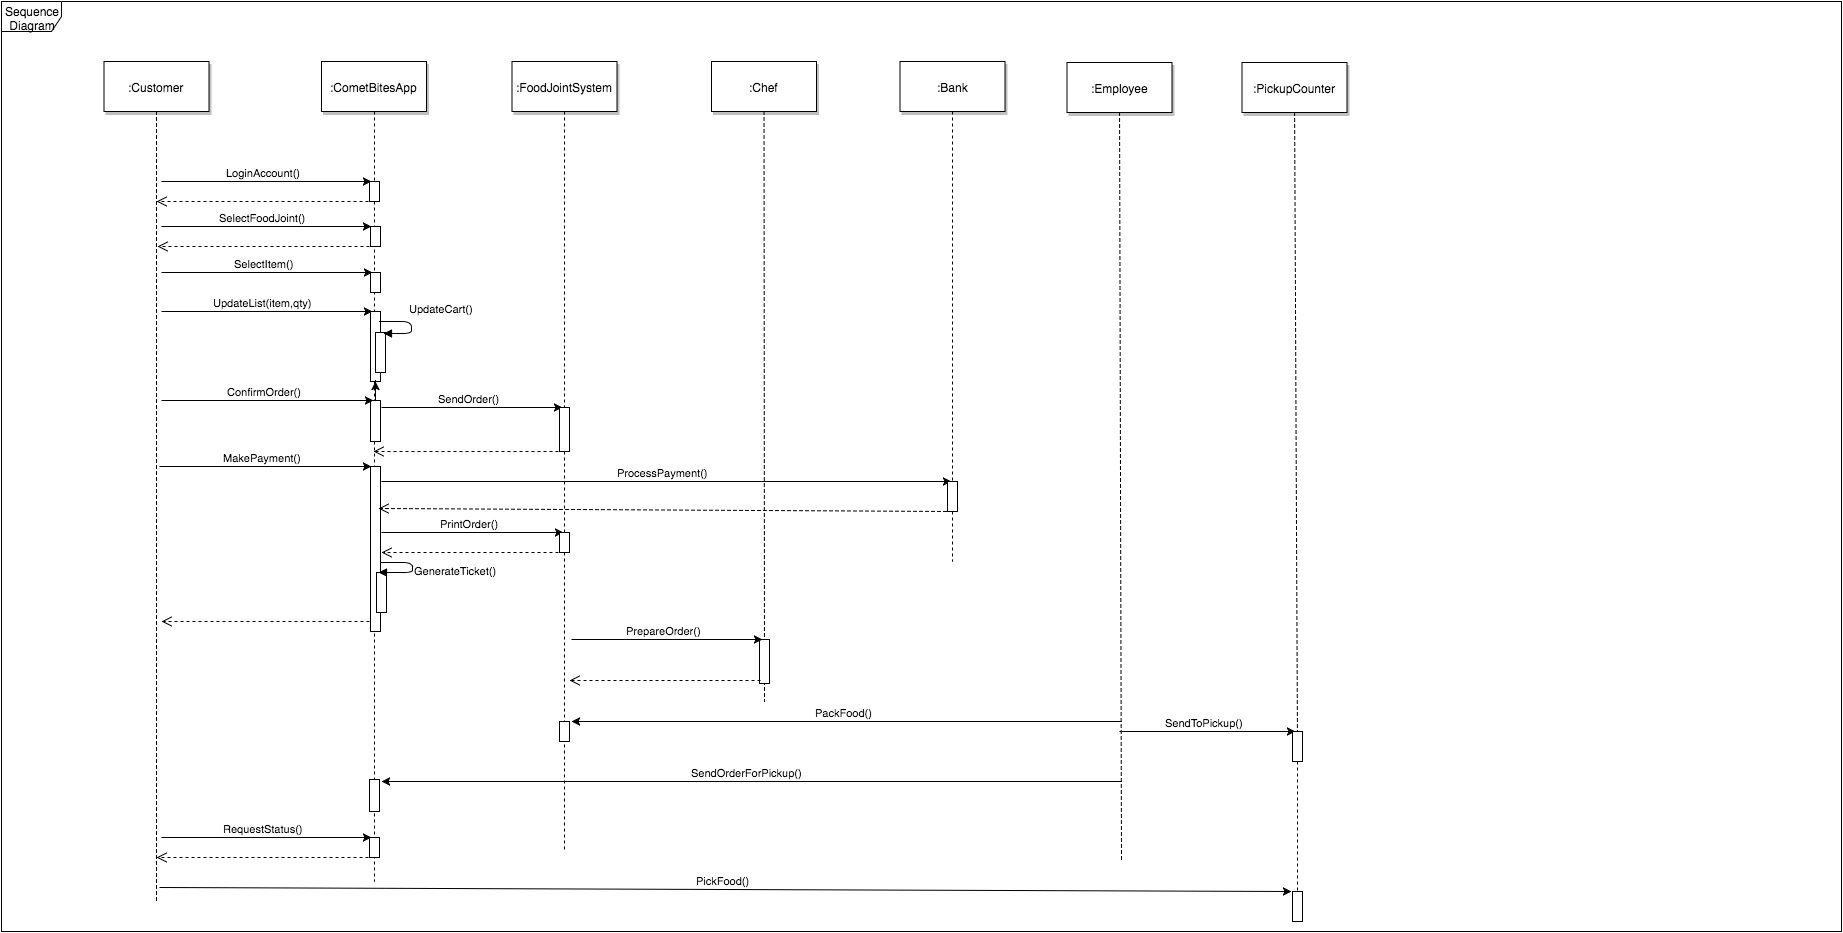

The diagram above was exported from draw.io. Its source (the exported page's mxGraphModel, read from the mxfile embedded in the PNG):
<mxGraphModel dx="1217" dy="602" grid="1" gridSize="10" guides="1" tooltips="1" connect="1" arrows="1" fold="1" page="0" pageScale="1.5" pageWidth="826" pageHeight="1169" background="#ffffff" math="0" shadow="0">
  <root>
    <mxCell id="0" style=";html=1;" />
    <mxCell id="1" style=";html=1;" parent="0" />
    <mxCell id="4" value=":Customer" style="shadow=1;fillColor=#FFFFFF;strokeColor=#000000;html=1;" parent="1" vertex="1">
      <mxGeometry x="152.5" y="60" width="105" height="50" as="geometry" />
    </mxCell>
    <mxCell id="7" value=":CometBitesApp" style="shadow=1;fillColor=#FFFFFF;strokeColor=#000000;html=1;" parent="1" vertex="1">
      <mxGeometry x="370" y="60" width="105" height="50" as="geometry" />
    </mxCell>
    <mxCell id="8" value="" style="edgeStyle=none;endArrow=none;dashed=1;html=1;exitX=0.5;exitY=1;" parent="1" source="7" edge="1">
      <mxGeometry x="347.3350694444445" y="165" width="100" height="100" as="geometry">
        <mxPoint x="422.2588734567901" y="110" as="sourcePoint" />
        <mxPoint x="423" y="880" as="targetPoint" />
      </mxGeometry>
    </mxCell>
    <mxCell id="9" value="LoginAccount()" style="edgeStyle=none;verticalLabelPosition=top;verticalAlign=bottom;html=1;" parent="1" edge="1">
      <mxGeometry x="220" y="92" width="100" height="100" as="geometry">
        <mxPoint x="210" y="180" as="sourcePoint" />
        <mxPoint x="420" y="180" as="targetPoint" />
      </mxGeometry>
    </mxCell>
    <mxCell id="22" value=":FoodJointSystem" style="shadow=1;fillColor=#FFFFFF;strokeColor=#000000;html=1;" parent="1" vertex="1">
      <mxGeometry x="560.5" y="60" width="105" height="50" as="geometry" />
    </mxCell>
    <mxCell id="24" value=":Chef" style="shadow=1;fillColor=#FFFFFF;strokeColor=#000000;html=1;" parent="1" vertex="1">
      <mxGeometry x="760" y="60" width="105" height="50" as="geometry" />
    </mxCell>
    <mxCell id="25" value="" style="edgeStyle=none;endArrow=none;dashed=1;html=1;" parent="1" source="24" edge="1">
      <mxGeometry x="737.3350694444446" y="165" width="100" height="100" as="geometry">
        <mxPoint x="812.2588734567901" y="110" as="sourcePoint" />
        <mxPoint x="813" y="700" as="targetPoint" />
      </mxGeometry>
    </mxCell>
    <mxCell id="30" value=":Bank" style="shadow=1;fillColor=#FFFFFF;strokeColor=#000000;html=1;" parent="1" vertex="1">
      <mxGeometry x="948.5" y="60" width="105" height="50" as="geometry" />
    </mxCell>
    <mxCell id="33" value="" style="edgeStyle=elbowEdgeStyle;elbow=horizontal;endArrow=none;dashed=1;html=1;" parent="1" source="4" edge="1">
      <mxGeometry x="230.00000000000003" y="310" width="100" height="100" as="geometry">
        <mxPoint x="230.00000000000003" y="410" as="sourcePoint" />
        <mxPoint x="205" y="900" as="targetPoint" />
      </mxGeometry>
    </mxCell>
    <mxCell id="50" value="" style="edgeStyle=none;endArrow=none;dashed=1;html=1;" parent="1" source="3f2655273041a65c-149" edge="1">
      <mxGeometry x="952.5711805555559" y="205" width="100" height="100" as="geometry">
        <mxPoint x="1027.7361111111113" y="150" as="sourcePoint" />
        <mxPoint x="1001" y="560" as="targetPoint" />
      </mxGeometry>
    </mxCell>
    <mxCell id="64" value=":Employee" style="shadow=1;fillColor=#FFFFFF;strokeColor=#000000;html=1;" parent="1" vertex="1">
      <mxGeometry x="1115.5" y="61" width="105" height="50" as="geometry" />
    </mxCell>
    <mxCell id="65" value="" style="edgeStyle=none;endArrow=none;dashed=1;html=1;" parent="1" source="64" edge="1">
      <mxGeometry x="1119.0711805555559" y="211" width="100" height="100" as="geometry">
        <mxPoint x="1167.5" y="116" as="sourcePoint" />
        <mxPoint x="1170" y="860" as="targetPoint" />
      </mxGeometry>
    </mxCell>
    <mxCell id="3f2655273041a65c-89" value="Sequence Diagram" style="shape=umlFrame;whiteSpace=wrap;html=1;" vertex="1" parent="1">
      <mxGeometry x="50" width="1840" height="930" as="geometry" />
    </mxCell>
    <mxCell id="3f2655273041a65c-95" value="" style="fillColor=#FFFFFF;strokeColor=#000000;html=1;" vertex="1" parent="1">
      <mxGeometry x="419" y="225" width="10" height="20" as="geometry" />
    </mxCell>
    <mxCell id="3f2655273041a65c-96" value="SelectFoodJoint()" style="edgeStyle=none;verticalLabelPosition=top;verticalAlign=bottom;html=1;" edge="1" parent="1">
      <mxGeometry x="220" y="137" width="100" height="100" as="geometry">
        <mxPoint x="210" y="225" as="sourcePoint" />
        <mxPoint x="420" y="225" as="targetPoint" />
      </mxGeometry>
    </mxCell>
    <mxCell id="3f2655273041a65c-98" value="" style="fillColor=#FFFFFF;strokeColor=#000000;html=1;" vertex="1" parent="1">
      <mxGeometry x="419" y="271" width="10" height="20" as="geometry" />
    </mxCell>
    <mxCell id="3f2655273041a65c-99" value="SelectItem()" style="edgeStyle=none;verticalLabelPosition=top;verticalAlign=bottom;html=1;" edge="1" parent="1">
      <mxGeometry x="221" y="183" width="100" height="100" as="geometry">
        <mxPoint x="210" y="271" as="sourcePoint" />
        <mxPoint x="421" y="271" as="targetPoint" />
      </mxGeometry>
    </mxCell>
    <mxCell id="3f2655273041a65c-100" value="" style="fillColor=#FFFFFF;strokeColor=#000000;html=1;" vertex="1" parent="1">
      <mxGeometry x="419" y="310" width="10" height="70" as="geometry" />
    </mxCell>
    <mxCell id="3f2655273041a65c-101" value="UpdateList(item,qty)" style="edgeStyle=none;verticalLabelPosition=top;verticalAlign=bottom;html=1;" edge="1" parent="1">
      <mxGeometry x="221" y="222" width="100" height="100" as="geometry">
        <mxPoint x="210" y="310" as="sourcePoint" />
        <mxPoint x="421" y="310" as="targetPoint" />
      </mxGeometry>
    </mxCell>
    <mxCell id="3f2655273041a65c-104" value="" style="html=1;points=[];perimeter=orthogonalPerimeter;" vertex="1" parent="1">
      <mxGeometry x="424" y="331" width="10" height="40" as="geometry" />
    </mxCell>
    <mxCell id="3f2655273041a65c-106" value="UpdateCart()" style="html=1;verticalAlign=bottom;endArrow=block;entryX=0.8;entryY=0.025;entryPerimeter=0;" edge="1" parent="1" target="3f2655273041a65c-104">
      <mxGeometry x="0.4316" y="-43" width="80" relative="1" as="geometry">
        <mxPoint x="428" y="320" as="sourcePoint" />
        <mxPoint x="440" y="334" as="targetPoint" />
        <Array as="points">
          <mxPoint x="460" y="320" />
          <mxPoint x="460" y="332" />
        </Array>
        <mxPoint x="40" y="27" as="offset" />
      </mxGeometry>
    </mxCell>
    <mxCell id="3f2655273041a65c-123" value="" style="edgeStyle=orthogonalEdgeStyle;rounded=0;html=1;jettySize=auto;orthogonalLoop=1;" edge="1" parent="1" source="3f2655273041a65c-108" target="3f2655273041a65c-100">
      <mxGeometry relative="1" as="geometry" />
    </mxCell>
    <mxCell id="3f2655273041a65c-108" value="" style="fillColor=#FFFFFF;strokeColor=#000000;html=1;" vertex="1" parent="1">
      <mxGeometry x="419" y="399" width="10" height="41" as="geometry" />
    </mxCell>
    <mxCell id="3f2655273041a65c-109" value="ConfirmOrder()" style="edgeStyle=none;verticalLabelPosition=top;verticalAlign=bottom;html=1;entryX=0.25;entryY=0;" edge="1" parent="1" target="3f2655273041a65c-108">
      <mxGeometry x="231" y="311" width="100" height="100" as="geometry">
        <mxPoint x="210" y="399" as="sourcePoint" />
        <mxPoint x="400" y="399" as="targetPoint" />
      </mxGeometry>
    </mxCell>
    <mxCell id="3f2655273041a65c-115" value="SendOrder()" style="edgeStyle=none;verticalLabelPosition=top;verticalAlign=bottom;html=1;entryX=0.25;entryY=0;" edge="1" target="3f2655273041a65c-114" parent="1">
      <mxGeometry x="420" y="318" width="100" height="100" as="geometry">
        <mxPoint x="430" y="406" as="sourcePoint" />
        <mxPoint x="589" y="406" as="targetPoint" />
      </mxGeometry>
    </mxCell>
    <mxCell id="3f2655273041a65c-118" value="" style="html=1;verticalAlign=bottom;endArrow=open;dashed=1;endSize=8;exitX=0.5;exitY=1;" edge="1" parent="1" source="6">
      <mxGeometry relative="1" as="geometry">
        <mxPoint x="285" y="200" as="sourcePoint" />
        <mxPoint x="205" y="200" as="targetPoint" />
      </mxGeometry>
    </mxCell>
    <mxCell id="3f2655273041a65c-119" value="" style="html=1;verticalAlign=bottom;endArrow=open;dashed=1;endSize=8;exitX=0.5;exitY=1;" edge="1" parent="1">
      <mxGeometry x="206" y="245" as="geometry">
        <mxPoint x="424" y="245" as="sourcePoint" />
        <mxPoint x="206" y="245" as="targetPoint" />
      </mxGeometry>
    </mxCell>
    <mxCell id="3f2655273041a65c-120" value="" style="html=1;verticalAlign=bottom;endArrow=open;dashed=1;endSize=8;" edge="1" parent="1">
      <mxGeometry x="422" y="450" as="geometry">
        <mxPoint x="613" y="450" as="sourcePoint" />
        <mxPoint x="422" y="450" as="targetPoint" />
      </mxGeometry>
    </mxCell>
    <mxCell id="3f2655273041a65c-122" value="MakePayment()" style="edgeStyle=none;verticalLabelPosition=top;verticalAlign=bottom;html=1;entryX=0.25;entryY=0;" edge="1" parent="1">
      <mxGeometry x="229" y="377" width="100" height="100" as="geometry">
        <mxPoint x="208" y="465" as="sourcePoint" />
        <mxPoint x="420" y="465" as="targetPoint" />
      </mxGeometry>
    </mxCell>
    <mxCell id="3f2655273041a65c-125" value="" style="html=1;points=[];perimeter=orthogonalPerimeter;" vertex="1" parent="1">
      <mxGeometry x="419" y="465" width="10" height="165" as="geometry" />
    </mxCell>
    <mxCell id="3f2655273041a65c-126" value="ProcessPayment()" style="edgeStyle=none;verticalLabelPosition=top;verticalAlign=bottom;html=1;" edge="1" parent="1">
      <mxGeometry x="455" y="392" width="100" height="100" as="geometry">
        <mxPoint x="430" y="480" as="sourcePoint" />
        <mxPoint x="1000" y="480" as="targetPoint" />
      </mxGeometry>
    </mxCell>
    <mxCell id="3f2655273041a65c-130" style="edgeStyle=orthogonalEdgeStyle;rounded=0;html=1;exitX=1;exitY=0.75;entryX=1;entryY=0.75;jettySize=auto;orthogonalLoop=1;" edge="1" parent="1">
      <mxGeometry relative="1" as="geometry">
        <mxPoint x="1006" y="503" as="sourcePoint" />
        <mxPoint x="1006" y="503" as="targetPoint" />
      </mxGeometry>
    </mxCell>
    <mxCell id="3f2655273041a65c-133" value="" style="html=1;verticalAlign=bottom;endArrow=open;dashed=1;endSize=8;exitX=0.5;exitY=1;" edge="1" parent="1">
      <mxGeometry x="427" y="507" as="geometry">
        <mxPoint x="1001" y="510" as="sourcePoint" />
        <mxPoint x="427" y="507" as="targetPoint" />
      </mxGeometry>
    </mxCell>
    <mxCell id="3f2655273041a65c-135" value="PrintOrder()" style="edgeStyle=none;verticalLabelPosition=top;verticalAlign=bottom;html=1;" edge="1" parent="1">
      <mxGeometry x="412" y="443" width="100" height="100" as="geometry">
        <mxPoint x="430" y="531" as="sourcePoint" />
        <mxPoint x="612" y="531" as="targetPoint" />
      </mxGeometry>
    </mxCell>
    <mxCell id="3f2655273041a65c-136" value="" style="html=1;verticalAlign=bottom;endArrow=open;dashed=1;endSize=8;exitX=0.5;exitY=1;" edge="1" source="3f2655273041a65c-134" parent="1">
      <mxGeometry x="397" y="551" as="geometry">
        <mxPoint x="477" y="551" as="sourcePoint" />
        <mxPoint x="430" y="551" as="targetPoint" />
      </mxGeometry>
    </mxCell>
    <mxCell id="3f2655273041a65c-137" value="" style="html=1;points=[];perimeter=orthogonalPerimeter;" vertex="1" parent="1">
      <mxGeometry x="425" y="571" width="10" height="40" as="geometry" />
    </mxCell>
    <mxCell id="3f2655273041a65c-138" value="GenerateTicket()" style="html=1;verticalAlign=bottom;endArrow=block;entryX=0.2;entryY=0;entryPerimeter=0;" edge="1" target="3f2655273041a65c-137" parent="1">
      <mxGeometry width="80" as="geometry">
        <mxPoint x="429" y="561" as="sourcePoint" />
        <mxPoint x="461" y="601" as="targetPoint" />
        <Array as="points">
          <mxPoint x="461" y="561" />
          <mxPoint x="461" y="571" />
        </Array>
        <mxPoint x="79" y="12" as="offset" />
      </mxGeometry>
    </mxCell>
    <mxCell id="3f2655273041a65c-139" value="" style="html=1;verticalAlign=bottom;endArrow=open;dashed=1;endSize=8;" edge="1" parent="1">
      <mxGeometry x="227" y="620" as="geometry">
        <mxPoint x="418" y="620" as="sourcePoint" />
        <mxPoint x="210" y="620" as="targetPoint" />
      </mxGeometry>
    </mxCell>
    <mxCell id="3f2655273041a65c-140" value="" style="fillColor=#FFFFFF;strokeColor=#000000;html=1;" vertex="1" parent="1">
      <mxGeometry x="808" y="638" width="10" height="44" as="geometry" />
    </mxCell>
    <mxCell id="3f2655273041a65c-141" value="PrepareOrder()" style="edgeStyle=none;verticalLabelPosition=top;verticalAlign=bottom;html=1;entryX=0.25;entryY=0;" edge="1" target="3f2655273041a65c-140" parent="1">
      <mxGeometry x="618" y="550" width="100" height="100" as="geometry">
        <mxPoint x="620" y="638" as="sourcePoint" />
        <mxPoint x="787" y="638" as="targetPoint" />
      </mxGeometry>
    </mxCell>
    <mxCell id="3f2655273041a65c-142" value="" style="html=1;verticalAlign=bottom;endArrow=open;dashed=1;endSize=8;" edge="1" parent="1">
      <mxGeometry x="618" y="679" as="geometry">
        <mxPoint x="809" y="679" as="sourcePoint" />
        <mxPoint x="618" y="679" as="targetPoint" />
      </mxGeometry>
    </mxCell>
    <mxCell id="3f2655273041a65c-146" value="PackFood()" style="edgeStyle=none;verticalLabelPosition=top;verticalAlign=bottom;html=1;" edge="1" parent="1">
      <mxGeometry x="628" y="662" width="100" height="100" as="geometry">
        <mxPoint x="1170" y="720" as="sourcePoint" />
        <mxPoint x="620" y="720" as="targetPoint" />
      </mxGeometry>
    </mxCell>
    <mxCell id="3f2655273041a65c-149" value="" style="html=1;points=[];perimeter=orthogonalPerimeter;" vertex="1" parent="1">
      <mxGeometry x="996" y="480" width="10" height="30" as="geometry" />
    </mxCell>
    <mxCell id="3f2655273041a65c-150" value="" style="edgeStyle=none;endArrow=none;dashed=1;html=1;" edge="1" parent="1" source="30" target="3f2655273041a65c-149">
      <mxGeometry x="952.5711805555559" y="205" width="100" height="100" as="geometry">
        <mxPoint x="1001" y="110" as="sourcePoint" />
        <mxPoint x="1001" y="560" as="targetPoint" />
      </mxGeometry>
    </mxCell>
    <mxCell id="3f2655273041a65c-152" value=":PickupCounter" style="shadow=1;fillColor=#FFFFFF;strokeColor=#000000;html=1;" vertex="1" parent="1">
      <mxGeometry x="1290.5" y="61" width="105" height="50" as="geometry" />
    </mxCell>
    <mxCell id="3f2655273041a65c-153" value="" style="edgeStyle=none;endArrow=none;dashed=1;html=1;" edge="1" parent="1">
      <mxGeometry x="1294.0711805555559" y="211" width="100" height="100" as="geometry">
        <mxPoint x="1345" y="910" as="sourcePoint" />
        <mxPoint x="1345" y="910" as="targetPoint" />
      </mxGeometry>
    </mxCell>
    <mxCell id="3f2655273041a65c-155" value="SendToPickup()" style="edgeStyle=none;verticalLabelPosition=top;verticalAlign=bottom;html=1;entryX=0.25;entryY=0;" edge="1" target="3f2655273041a65c-154" parent="1">
      <mxGeometry x="1166" y="642" width="100" height="100" as="geometry">
        <mxPoint x="1168" y="730" as="sourcePoint" />
        <mxPoint x="1335" y="730" as="targetPoint" />
      </mxGeometry>
    </mxCell>
    <mxCell id="3f2655273041a65c-157" value="SendOrderForPickup()" style="edgeStyle=none;verticalLabelPosition=top;verticalAlign=bottom;html=1;" edge="1" parent="1">
      <mxGeometry x="628" y="722" width="100" height="100" as="geometry">
        <mxPoint x="1170" y="780" as="sourcePoint" />
        <mxPoint x="430" y="780" as="targetPoint" />
      </mxGeometry>
    </mxCell>
    <mxCell id="3f2655273041a65c-158" value="" style="fillColor=#FFFFFF;strokeColor=#000000;html=1;" vertex="1" parent="1">
      <mxGeometry x="418" y="778" width="10" height="32" as="geometry" />
    </mxCell>
    <mxCell id="3f2655273041a65c-160" value="" style="fillColor=#FFFFFF;strokeColor=#000000;html=1;" vertex="1" parent="1">
      <mxGeometry x="418" y="836" width="10" height="20" as="geometry" />
    </mxCell>
    <mxCell id="3f2655273041a65c-161" value="RequestStatus()" style="edgeStyle=none;verticalLabelPosition=top;verticalAlign=bottom;html=1;" edge="1" parent="1">
      <mxGeometry x="220" y="748" width="100" height="100" as="geometry">
        <mxPoint x="210" y="836" as="sourcePoint" />
        <mxPoint x="420" y="836" as="targetPoint" />
      </mxGeometry>
    </mxCell>
    <mxCell id="3f2655273041a65c-162" value="" style="html=1;verticalAlign=bottom;endArrow=open;dashed=1;endSize=8;exitX=0.5;exitY=1;" edge="1" source="3f2655273041a65c-160" parent="1">
      <mxGeometry x="205" y="856" as="geometry">
        <mxPoint x="285" y="856" as="sourcePoint" />
        <mxPoint x="205" y="856" as="targetPoint" />
      </mxGeometry>
    </mxCell>
    <mxCell id="3f2655273041a65c-165" value="PickFood()" style="edgeStyle=none;verticalLabelPosition=top;verticalAlign=bottom;html=1;" edge="1" parent="1">
      <mxGeometry x="218" y="798" width="100" height="100" as="geometry">
        <mxPoint x="208" y="886" as="sourcePoint" />
        <mxPoint x="1340" y="890" as="targetPoint" />
      </mxGeometry>
    </mxCell>
    <mxCell id="3f2655273041a65c-167" value="" style="edgeStyle=none;endArrow=none;dashed=1;html=1;" edge="1" parent="1" source="3f2655273041a65c-178">
      <mxGeometry x="1294.0711805555559" y="211" width="100" height="100" as="geometry">
        <mxPoint x="1343.0606796116504" y="111" as="sourcePoint" />
        <mxPoint x="1346" y="920" as="targetPoint" />
      </mxGeometry>
    </mxCell>
    <mxCell id="6" value="" style="fillColor=#FFFFFF;strokeColor=#000000;html=1;" parent="1" vertex="1">
      <mxGeometry x="418" y="180" width="10" height="20" as="geometry" />
    </mxCell>
    <mxCell id="3f2655273041a65c-169" value="" style="edgeStyle=none;endArrow=none;dashed=1;html=1;" edge="1" parent="1" source="3f2655273041a65c-134">
      <mxGeometry x="552.4878472222224" y="174.99999999999997" width="100" height="100" as="geometry">
        <mxPoint x="613" y="110" as="sourcePoint" />
        <mxPoint x="613" y="850" as="targetPoint" />
        <Array as="points" />
      </mxGeometry>
    </mxCell>
    <mxCell id="3f2655273041a65c-154" value="" style="fillColor=#FFFFFF;strokeColor=#000000;html=1;" vertex="1" parent="1">
      <mxGeometry x="1341" y="730" width="10" height="30" as="geometry" />
    </mxCell>
    <mxCell id="3f2655273041a65c-172" value="" style="edgeStyle=none;endArrow=none;dashed=1;html=1;" edge="1" parent="1" source="3f2655273041a65c-152" target="3f2655273041a65c-154">
      <mxGeometry x="1294.0711805555559" y="211" width="100" height="100" as="geometry">
        <mxPoint x="1343.089928057554" y="111" as="sourcePoint" />
        <mxPoint x="1346" y="920" as="targetPoint" />
      </mxGeometry>
    </mxCell>
    <mxCell id="3f2655273041a65c-147" value="" style="fillColor=#FFFFFF;strokeColor=#000000;html=1;" vertex="1" parent="1">
      <mxGeometry x="608" y="720" width="10" height="20" as="geometry" />
    </mxCell>
    <mxCell id="3f2655273041a65c-114" value="" style="fillColor=#FFFFFF;strokeColor=#000000;html=1;" vertex="1" parent="1">
      <mxGeometry x="608" y="406" width="10" height="44" as="geometry" />
    </mxCell>
    <mxCell id="3f2655273041a65c-176" value="" style="edgeStyle=none;endArrow=none;dashed=1;html=1;" edge="1" parent="1" source="22" target="3f2655273041a65c-114">
      <mxGeometry x="552.4878472222224" y="174.99999999999997" width="100" height="100" as="geometry">
        <mxPoint x="613" y="110" as="sourcePoint" />
        <mxPoint x="613" y="850" as="targetPoint" />
      </mxGeometry>
    </mxCell>
    <mxCell id="3f2655273041a65c-134" value="" style="fillColor=#FFFFFF;strokeColor=#000000;html=1;" vertex="1" parent="1">
      <mxGeometry x="608" y="531" width="10" height="20" as="geometry" />
    </mxCell>
    <mxCell id="3f2655273041a65c-177" value="" style="edgeStyle=none;endArrow=none;dashed=1;html=1;" edge="1" parent="1" source="3f2655273041a65c-114" target="3f2655273041a65c-134">
      <mxGeometry x="552.4878472222224" y="174.99999999999997" width="100" height="100" as="geometry">
        <mxPoint x="613" y="450" as="sourcePoint" />
        <mxPoint x="613" y="850" as="targetPoint" />
        <Array as="points" />
      </mxGeometry>
    </mxCell>
    <mxCell id="3f2655273041a65c-178" value="" style="fillColor=#FFFFFF;strokeColor=#000000;html=1;" vertex="1" parent="1">
      <mxGeometry x="1341" y="890" width="10" height="30" as="geometry" />
    </mxCell>
    <mxCell id="3f2655273041a65c-179" value="" style="edgeStyle=none;endArrow=none;dashed=1;html=1;" edge="1" parent="1" source="3f2655273041a65c-154" target="3f2655273041a65c-178">
      <mxGeometry x="1294.0711805555559" y="211" width="100" height="100" as="geometry">
        <mxPoint x="1346" y="760" as="sourcePoint" />
        <mxPoint x="1346" y="920" as="targetPoint" />
      </mxGeometry>
    </mxCell>
  </root>
</mxGraphModel>